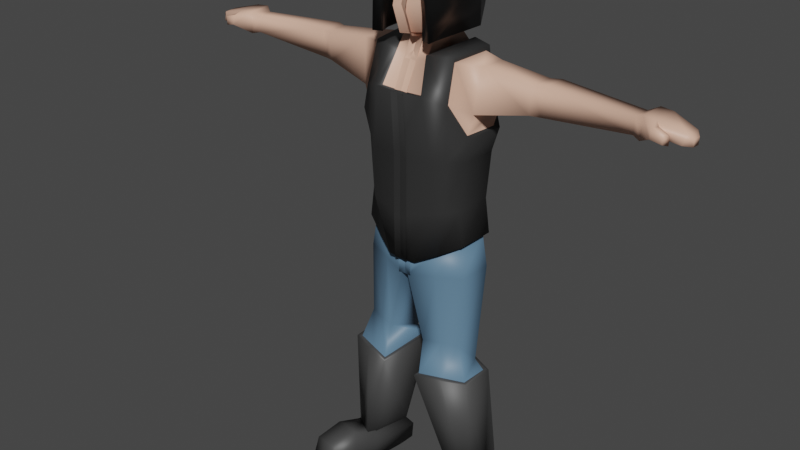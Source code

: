 # Source: LowPolyCharacterRig1-Henchman1.blend  (saved by Blender 2.80.75; exported with 4.5.12 LTS)
import bpy
from mathutils import Matrix  # noqa: F401  (used for matrix-valued properties, if any)

bpy.ops.wm.read_factory_settings(use_empty=True)
scene = bpy.context.scene
scene.name = 'Scene'

# ---- collections
col_collection = bpy.data.collections.new('Collection'); scene.collection.children.link(col_collection)

# ---- materials (node trees are filled in below, after node groups)
mat_hair = bpy.data.materials.new('Hair')
mat_hair.alpha_threshold = 0.0
mat_hair.use_transparent_shadow = False
mat_hair.diffuse_color = (0.003035, 0.003035, 0.003035, 1.0)
mat_hair.line_color = (0.0, 0.0, 0.0, 1.0)
mat_flesh = bpy.data.materials.new('Flesh')
mat_flesh.use_transparent_shadow = False
mat_flesh.diffuse_color = (0.7991, 0.4735, 0.3467, 1.0)
mat_torso = bpy.data.materials.new('Torso')
mat_torso.use_transparent_shadow = False
mat_torso.diffuse_color = (0.02721, 0.02721, 0.02721, 1.0)
mat_boots = bpy.data.materials.new('Boots')
mat_boots.use_transparent_shadow = False
mat_boots.diffuse_color = (0.05448, 0.05448, 0.05448, 1.0)
mat_jeans = bpy.data.materials.new('Jeans')
mat_jeans.use_transparent_shadow = False
mat_jeans.diffuse_color = (0.107, 0.2016, 0.305, 1.0)

# ---- material node trees
mat_hair.use_nodes = True; mat_hair.node_tree.nodes.clear()
_N = mat_hair.node_tree.nodes; _L = mat_hair.node_tree.links
n0 = _N.new('ShaderNodeOutputMaterial'); n0.name = 'Material Output'; n0.location = (300, 300)
n1 = _N.new('ShaderNodeBsdfPrincipled'); n1.name = 'Principled BSDF'; n1.location = (10, 300)
n1.distribution = 'GGX'
n1.subsurface_method = 'BURLEY'
n1.inputs[0].default_value = (0.003095, 0.003095, 0.003095, 1.0)
n1.inputs[2].default_value = 0.4
n1.inputs[3].default_value = 1.45
n1.inputs[27].default_value = (0.0, 0.0, 0.0, 1.0)
n1.inputs[28].default_value = 1.0
_L.new(n1.outputs[0], n0.inputs[0])
n0.is_active_output = True
mat_flesh.use_nodes = True; mat_flesh.node_tree.nodes.clear()
_N = mat_flesh.node_tree.nodes; _L = mat_flesh.node_tree.links
n0 = _N.new('ShaderNodeOutputMaterial'); n0.name = 'Material Output'; n0.location = (300, 300)
n1 = _N.new('ShaderNodeBsdfPrincipled'); n1.name = 'Principled BSDF'; n1.location = (10, 300)
n1.distribution = 'GGX'
n1.subsurface_method = 'BURLEY'
n1.inputs[0].default_value = (0.8, 0.4735, 0.3466, 1.0)
n1.inputs[3].default_value = 1.45
n1.inputs[27].default_value = (0.0, 0.0, 0.0, 1.0)
n1.inputs[28].default_value = 1.0
_L.new(n1.outputs[0], n0.inputs[0])
n0.is_active_output = True
mat_torso.use_nodes = True; mat_torso.node_tree.nodes.clear()
_N = mat_torso.node_tree.nodes; _L = mat_torso.node_tree.links
n0 = _N.new('ShaderNodeOutputMaterial'); n0.name = 'Material Output'; n0.location = (300, 300)
n1 = _N.new('ShaderNodeBsdfPrincipled'); n1.name = 'Principled BSDF'; n1.location = (10, 300)
n1.distribution = 'GGX'
n1.subsurface_method = 'BURLEY'
n1.inputs[0].default_value = (0.02732, 0.02732, 0.02732, 1.0)
n1.inputs[3].default_value = 1.45
n1.inputs[27].default_value = (0.0, 0.0, 0.0, 1.0)
n1.inputs[28].default_value = 1.0
_L.new(n1.outputs[0], n0.inputs[0])
n0.is_active_output = True
mat_boots.use_nodes = True; mat_boots.node_tree.nodes.clear()
_N = mat_boots.node_tree.nodes; _L = mat_boots.node_tree.links
n0 = _N.new('ShaderNodeOutputMaterial'); n0.name = 'Material Output'; n0.location = (300, 300)
n1 = _N.new('ShaderNodeBsdfPrincipled'); n1.name = 'Principled BSDF'; n1.location = (10, 300)
n1.distribution = 'GGX'
n1.subsurface_method = 'BURLEY'
n1.inputs[0].default_value = (0.05497, 0.05497, 0.05497, 1.0)
n1.inputs[3].default_value = 1.45
n1.inputs[27].default_value = (0.0, 0.0, 0.0, 1.0)
n1.inputs[28].default_value = 1.0
_L.new(n1.outputs[0], n0.inputs[0])
n0.is_active_output = True
mat_jeans.use_nodes = True; mat_jeans.node_tree.nodes.clear()
_N = mat_jeans.node_tree.nodes; _L = mat_jeans.node_tree.links
n0 = _N.new('ShaderNodeOutputMaterial'); n0.name = 'Material Output'; n0.location = (300, 300)
n1 = _N.new('ShaderNodeBsdfPrincipled'); n1.name = 'Principled BSDF'; n1.location = (10, 300)
n1.distribution = 'GGX'
n1.subsurface_method = 'BURLEY'
n1.inputs[0].default_value = (0.1061, 0.2013, 0.3032, 1.0)
n1.inputs[3].default_value = 1.45
n1.inputs[27].default_value = (0.0, 0.0, 0.0, 1.0)
n1.inputs[28].default_value = 1.0
_L.new(n1.outputs[0], n0.inputs[0])
n0.is_active_output = True

# ---- world
world_world = bpy.data.worlds.new('World'); scene.world = world_world
world_world.use_nodes = True; world_world.node_tree.nodes.clear()
_N = world_world.node_tree.nodes; _L = world_world.node_tree.links
n0 = _N.new('ShaderNodeOutputWorld'); n0.name = 'World Output'; n0.location = (300, 300)
n1 = _N.new('ShaderNodeBackground'); n1.name = 'Background'; n1.location = (10, 300)
n1.inputs[0].default_value = (0.05088, 0.05088, 0.05088, 1.0)
_L.new(n1.outputs[0], n0.inputs[0])
n0.is_active_output = True
world_world.color = (0.05088, 0.05088, 0.05088)
world_world.use_sun_shadow = False
world_world.sun_shadow_jitter_overblur = 0.0

# ---- meshes
me_cube = bpy.data.meshes.new('Cube')
me_cube.from_pydata([(0.03908, -0.05955, 1.754), (0.02976, -0.03689, 1.531), (0.03806, -0.2175, 1.765), (0.02874, -0.2027, 1.514), (0.06617, -0.2239, 1.608), (0.04796, -0.2212, 1.676), (0.06883, -0.02458, 1.612), (0.07572, -0.03457, 1.676), (-0.02057, -0.03535, 1.497), (-0.02057, -0.2383, 1.774), (-0.02057, -0.2353, 1.51), (-0.02057, -0.04335, 1.776), (-0.02057, -0.002595, 1.677), (-0.02057, 0.007398, 1.612), (-0.02057, -0.2437, 1.666), (-0.02057, -0.2637, 1.589), (0.06968, -0.0927, 1.775), (0.06968, -0.1554, 1.775), (0.04918, -0.1679, 1.514), (0.0532, -0.08098, 1.516), (-0.02057, -0.06157, 1.503), (-0.02057, -0.1887, 1.497), (-0.02057, -0.0943, 1.803), (-0.02057, -0.157, 1.803), (0.09943, -0.0927, 1.608), (0.09943, -0.1554, 1.608), (0.1063, -0.0927, 1.671), (0.1063, -0.1554, 1.671), (0.06758, -0.04091, 1.456), (-0.02057, -0.02101, 1.444), (-0.02057, -0.219, 1.435), (0.06924, -0.2487, 1.36), (0.06317, -0.009909, 1.339), (-0.02057, -0.00158, 1.341), (-0.02057, -0.2564, 1.36), (0.05234, -0.2117, 1.448), (0.1993, -0.1676, 1.447), (0.2102, -0.09644, 1.45), (0.1984, -0.07794, 1.317), (0.1875, -0.1853, 1.317), (0.6369, -0.1569, 1.42), (0.642, -0.1067, 1.421), (0.6402, -0.1063, 1.37), (0.6351, -0.1564, 1.37), (0.355, -0.08688, 1.43), (0.3413, -0.1579, 1.346), (0.3486, -0.08651, 1.346), (0.3477, -0.1583, 1.428), (0.3835, -0.07544, 1.431), (0.3697, -0.1489, 1.345), (0.376, -0.1493, 1.43), (0.3772, -0.07503, 1.345), (0.6604, -0.1642, 1.43), (0.6666, -0.09018, 1.432), (0.6648, -0.0938, 1.365), (0.6586, -0.1679, 1.365), (0.6987, -0.169, 1.429), (0.7049, -0.09489, 1.43), (0.7053, -0.1034, 1.393), (0.6991, -0.1775, 1.393), (0.7762, -0.1637, 1.41), (0.7806, -0.12, 1.411), (0.7743, -0.1318, 1.385), (0.7699, -0.1755, 1.385), (0.7017, -0.204, 1.392), (0.7015, -0.1995, 1.419), (0.7115, -0.1853, 1.391), (0.7113, -0.1807, 1.419), (0.7331, -0.2007, 1.385), (0.7337, -0.1999, 1.411), (0.7423, -0.1858, 1.38), (0.7429, -0.185, 1.406), (0.7903, -0.1553, 1.401), (0.7925, -0.134, 1.401), (0.7917, -0.1338, 1.38), (0.7895, -0.1551, 1.38), (0.151, -0.1822, 0.9166), (0.04061, -0.232, 0.8562), (0.02945, -0.008864, 0.8575), (0.1545, -0.07512, 0.9166), (-0.02057, -0.2396, 0.8562), (-0.02057, 0.02084, 0.8575), (0.1691, -0.1814, 0.814), (0.0112, -0.2384, 0.7991), (0.009358, 0.01595, 0.8004), (0.1725, -0.07445, 0.814), (-0.02057, -0.2396, 0.7991), (-0.02057, 0.02084, 0.8004), (0.2437, -0.1511, 0.1004), (0.1838, -0.1983, 0.1123), (0.2319, -0.09041, 0.09898), (0.1636, -0.1881, 0.5908), (0.1794, -0.1248, 0.5211), (0.06161, -0.2279, 0.5908), (0.07445, -0.08094, 0.5211), (0.1991, -0.2037, 0.4864), (0.06603, -0.2513, 0.4864), (0.2029, -0.1148, 0.4864), (0.06401, -0.05671, 0.4864), (0.04522, -0.2494, 0.8548), (0.1528, -0.03031, 0.02054), (0.1767, -0.1838, 0.02054), (0.1061, -0.2217, 0.8844), (0.2508, -0.1656, 0.1004), (0.1767, -0.1838, 0.1123), (0.1528, -0.06684, 0.1102), (0.1528, -0.06684, 0.02054), (0.1243, -0.03849, 1.176), (0.1321, -0.2233, 1.176), (0.1435, -0.05986, 1.468), (0.1374, -0.2325, 1.34), (0.05739, -0.2225, 1.462), (0.1697, -0.06562, 0.9183), (-0.02057, -0.2576, 0.8555), (0.08803, -0.01519, 1.025), (0.1198, -0.03871, 1.025), (0.126, -0.2232, 1.024), (0.08328, -0.01478, 1.176), (-0.02057, -0.2605, 0.9836), (-0.02057, -0.2605, 1.176), (0.192, -0.06694, 1.248), (-0.02057, -0.2743, 1.359), (0.07515, -0.2657, 1.362), (-0.02057, 0.01603, 1.34), (0.1258, -0.1896, 1.448), (0.1308, -0.04392, 1.328), (0.1284, -0.217, 1.339), (0.1389, -0.06867, 1.453), (0.09579, -0.2071, 0.8864), (0.09197, -0.04199, 0.8871), (0.09015, -0.2099, 0.8065), (0.09094, -0.02925, 0.8072), (0.2137, -0.1747, 0.1063), (0.1269, -0.1029, 0.5211), (0.1126, -0.208, 0.5908), (0.1334, -0.08574, 0.4864), (0.1326, -0.2275, 0.4864), (0.156, -0.06785, 1.025), (0.2137, -0.1747, 0.1063), (0.1694, -0.06773, 1.174), (0.1649, -0.1921, 1.174), (0.1525, -0.1921, 1.025), (0.06957, 0.006938, 1.339), (0.07329, -0.0295, 1.468), (-0.02057, 0.01588, 1.176), (-0.02057, 0.01544, 0.985), (0.099, -0.2515, 1.176), (0.09969, -0.2513, 1.024), (0.1778, -0.07729, 1.252), (0.1702, -0.1847, 1.254), (0.2212, -0.1884, 0.1103), (0.1788, -0.2132, 0.1089), (0.2568, -0.1561, 0.1082), (0.2449, -0.08172, 0.1028), (0.2124, -0.2127, 0.4867), (0.05744, -0.2642, 0.4822), (0.2158, -0.1054, 0.4881), (0.05347, -0.04509, 0.4829), (0.1391, -0.07075, 0.4875), (0.1396, -0.2419, 0.4859), (0.166, -0.186, 0.00878), (0.1451, -0.01982, 0.01111), (0.2615, -0.1633, 0.008729), (0.2413, -0.04463, 0.01134), (0.196, -0.03041, 0.01013), (0.2625, -0.1612, 0.1105), (0.2154, -0.1713, 0.122), (0.1626, -0.1848, 0.12), (0.1418, -0.05557, 0.1133), (0.269, -0.159, 0.05738), (0.2444, -0.05062, 0.05935), (0.1571, -0.1856, 0.06982), (0.1368, -0.024, 0.07258), (0.1924, -0.07863, 0.00447), (0.2319, -0.09041, 0.00447), (0.1528, -0.06684, 0.00447), (0.2536, -0.3296, 0.1174), (0.206, -0.339, 0.1222), (0.2037, -0.3531, 0.07045), (0.1857, -0.2587, 0.1459), (0.2794, -0.2357, 0.1323), (0.2982, -0.3163, 0.1089), (0.2969, -0.3153, 0.009902), (0.2793, -0.2357, 0.008762), (0.2341, -0.2469, 0.1425), (0.1766, -0.2652, 0.0813), (0.2316, -0.2474, 0.00447), (0.1839, -0.2592, 0.00883), (0.3051, -0.3281, 0.05662), (0.2052, -0.338, 0.01013), (0.2883, -0.2377, 0.06817), (0.2556, -0.3446, 0.06361), (0.1948, -0.03411, 0.06738), (0.1979, -0.0644, 0.1096), (0.2137, -0.1747, 0.00447), (0.2514, -0.3285, 0.007897), (0.1013, -0.02655, 0.887), (0.1662, -0.1917, 0.9175), (0.0367, 0.007609, 0.8584), (-0.02057, 0.03769, 0.859), (0.1299, -0.1983, 1.463), (0.1388, -0.0278, 1.328), (0.1846, -0.195, 1.251), (0.2029, -0.1148, 0.4864), (0.06401, -0.05671, 0.4864), (0.1991, -0.2037, 0.4864), (0.06603, -0.2513, 0.4864), (0.1326, -0.2275, 0.4864), (0.1334, -0.08574, 0.4864), (-0.02057, -0.2396, 0.8562), (0.151, -0.1822, 0.9166), (0.1545, -0.07512, 0.9166), (0.04061, -0.232, 0.8562), (0.02945, -0.008864, 0.8575), (-0.02057, 0.02084, 0.8575), (0.09197, -0.04199, 0.8871), (0.09579, -0.2071, 0.8864), (0.02977, -0.2417, 1.703), (0.02977, -0.245, 1.703), (0.03756, -0.2417, 1.703), (0.03756, -0.245, 1.703), (0.04506, -0.2417, 1.701), (0.04506, -0.245, 1.701), (0.05197, -0.2417, 1.699), (0.05197, -0.245, 1.699), (0.05803, -0.2417, 1.695), (0.05803, -0.245, 1.695), (0.063, -0.2417, 1.691), (0.063, -0.245, 1.691), (0.0667, -0.2417, 1.686), (0.0667, -0.245, 1.686), (0.06897, -0.2417, 1.68), (0.06897, -0.245, 1.68), (0.06969, -0.2417, 1.674), (0.06969, -0.245, 1.674), (0.06878, -0.2418, 1.668), (0.06878, -0.245, 1.668), (0.06625, -0.2418, 1.662), (0.06625, -0.2449, 1.662), (0.06223, -0.2418, 1.655), (0.06223, -0.2449, 1.655), (0.05691, -0.2418, 1.649), (0.05691, -0.2449, 1.649), (0.05062, -0.2418, 1.644), (0.05062, -0.2449, 1.644), (0.04374, -0.2419, 1.64), (0.04374, -0.2448, 1.64), (0.03667, -0.2419, 1.638), (0.03667, -0.2448, 1.638), (0.02977, -0.242, 1.637), (0.02977, -0.2447, 1.637), (0.02286, -0.2419, 1.638), (0.02286, -0.2448, 1.638), (0.01579, -0.2419, 1.64), (0.01579, -0.2448, 1.64), (0.008911, -0.2418, 1.644), (0.008911, -0.2449, 1.644), (0.002619, -0.2418, 1.649), (0.002619, -0.2449, 1.649), (-0.002697, -0.2418, 1.655), (-0.002697, -0.2449, 1.655), (-0.006721, -0.2418, 1.662), (-0.006721, -0.2449, 1.662), (-0.009243, -0.2418, 1.668), (-0.009243, -0.245, 1.668), (-0.01016, -0.2417, 1.674), (-0.01016, -0.245, 1.674), (-0.009438, -0.2417, 1.68), (-0.009438, -0.245, 1.68), (-0.007163, -0.2417, 1.686), (-0.007163, -0.245, 1.686), (-0.00347, -0.2417, 1.691), (-0.00347, -0.245, 1.691), (0.001502, -0.2417, 1.695), (0.001502, -0.245, 1.695), (0.007559, -0.2417, 1.699), (0.007559, -0.245, 1.699), (0.01447, -0.2417, 1.701), (0.01447, -0.245, 1.701), (0.02197, -0.2417, 1.703), (0.02197, -0.245, 1.703), (-0.02057, -0.245, 1.686), (-0.02057, -0.2417, 1.686), (-0.02057, -0.2417, 1.692), (-0.02057, -0.245, 1.692), (0.02977, -0.193, 1.703), (0.03756, -0.193, 1.703), (0.04506, -0.193, 1.701), (0.05197, -0.193, 1.698), (0.05803, -0.193, 1.695), (0.063, -0.193, 1.69), (0.0667, -0.193, 1.685), (0.06897, -0.193, 1.68), (0.06969, -0.193, 1.674), (0.06878, -0.193, 1.668), (0.06625, -0.193, 1.662), (0.06223, -0.193, 1.655), (0.05691, -0.193, 1.649), (0.05062, -0.1931, 1.644), (0.04374, -0.1931, 1.64), (0.03667, -0.1931, 1.638), (0.02977, -0.1932, 1.637), (0.02286, -0.1931, 1.638), (0.01579, -0.1931, 1.64), (0.008911, -0.1931, 1.644), (0.002619, -0.193, 1.649), (-0.002697, -0.193, 1.655), (-0.006721, -0.193, 1.662), (-0.009243, -0.193, 1.668), (-0.01016, -0.193, 1.674), (-0.009438, -0.193, 1.68), (-0.007163, -0.193, 1.685), (-0.00347, -0.193, 1.69), (0.001502, -0.193, 1.695), (0.007559, -0.193, 1.698), (0.01447, -0.193, 1.701), (0.02197, -0.193, 1.703)], [], [(8, 13, 6, 1), (3, 4, 15, 10), (13, 12, 7, 6), (21, 18, 3, 10), (27, 17, 2, 5), (12, 11, 0, 7), (18, 25, 4, 3), (4, 5, 14, 15), (5, 2, 9, 14), (17, 23, 9, 2), (25, 27, 5, 4), (6, 7, 26, 24), (24, 26, 27, 25), (0, 11, 22, 16), (16, 22, 23, 17), (1, 6, 24, 19), (19, 24, 25, 18), (7, 0, 16, 26), (26, 16, 17, 27), (8, 1, 19, 20), (19, 18, 35, 28), (35, 30, 34, 31), (18, 21, 30, 35), (20, 19, 28, 29), (29, 28, 32, 33), (37, 36, 47, 44), (127, 124, 36, 37), (124, 126, 39, 36), (125, 127, 37, 38), (80, 77, 99, 113), (76, 79, 112, 197), (129, 78, 198, 196), (79, 129, 196, 112), (38, 39, 149, 148), (125, 148, 120, 201), (43, 42, 54, 55), (50, 49, 43, 40), (51, 48, 41, 42), (49, 51, 42, 43), (48, 50, 40, 41), (44, 47, 50, 48), (36, 39, 45, 47), (38, 37, 44, 46), (55, 54, 58, 59), (47, 45, 49, 50), (46, 44, 48, 51), (45, 46, 51, 49), (39, 38, 46, 45), (41, 40, 52, 53), (40, 43, 55, 52), (42, 41, 53, 54), (56, 59, 63, 60), (53, 52, 56, 57), (55, 59, 66, 64), (54, 53, 57, 58), (62, 61, 73, 74), (58, 57, 61, 62), (59, 58, 62, 63), (57, 56, 60, 61), (64, 66, 70, 68), (59, 56, 67, 66), (52, 55, 64, 65), (56, 52, 65, 67), (69, 68, 70, 71), (65, 64, 68, 69), (67, 65, 69, 71), (66, 67, 71, 70), (73, 72, 75, 74), (63, 62, 74, 75), (61, 60, 72, 73), (60, 63, 75, 72), (216, 212, 83, 130), (211, 210, 82, 85), (128, 76, 197, 102), (77, 128, 102, 99), (124, 127, 109, 200), (120, 202, 140, 139), (87, 84, 83, 86), (212, 209, 86, 83), (215, 211, 85, 131), (214, 213, 84, 87), (117, 107, 115, 114), (140, 108, 116, 141), (114, 115, 196, 198), (143, 111, 200, 109), (83, 84, 94, 93), (131, 85, 92, 133), (130, 83, 93, 134), (85, 82, 91, 92), (206, 204, 98, 96), (208, 203, 97, 135), (207, 206, 96, 136), (203, 205, 95, 97), (89, 105, 104), (132, 89, 104, 138), (90, 88, 103), (111, 122, 110, 200), (142, 143, 109, 201), (142, 201, 107, 117), (141, 116, 102, 197), (101, 100, 106), (147, 118, 113, 99), (116, 147, 99, 102), (137, 141, 197, 112), (122, 121, 119, 146), (201, 120, 139, 107), (110, 122, 146, 108), (123, 142, 117, 144), (144, 117, 114, 145), (115, 137, 112, 196), (145, 114, 198, 199), (108, 146, 147, 116), (107, 139, 137, 115), (139, 140, 141, 137), (146, 119, 118, 147), (98, 135, 158, 157), (103, 88, 152, 165), (96, 98, 157, 155), (136, 96, 155, 159), (88, 90, 153, 152), (132, 138, 166, 150), (105, 89, 151, 168), (135, 97, 156, 158), (89, 132, 150, 151), (101, 106, 175, 160), (100, 101, 160, 161), (97, 95, 154, 156), (104, 105, 168, 167), (106, 100, 161, 175), (95, 136, 159, 154), (205, 207, 136, 95), (204, 208, 135, 98), (82, 130, 134, 91), (84, 131, 133, 94), (90, 103, 165, 153), (138, 104, 167, 166), (213, 215, 131, 84), (149, 126, 110, 202), (210, 216, 130, 82), (126, 124, 200, 110), (39, 126, 149), (148, 149, 202, 120), (35, 31, 122, 111), (127, 125, 201, 109), (31, 34, 121, 122), (33, 32, 142, 123), (78, 81, 199, 198), (28, 35, 111, 143), (32, 28, 143, 142), (148, 125, 38), (156, 154, 152, 153), (163, 162, 174), (159, 155, 151, 150), (158, 156, 153, 193), (155, 157, 168, 151), (170, 169, 162, 163), (192, 170, 163, 164), (171, 172, 161, 160), (194, 173, 174, 162), (164, 163, 174, 173), (191, 178, 189, 195), (186, 183, 182, 195), (185, 187, 189, 178), (190, 180, 181, 188), (184, 179, 177, 176), (166, 167, 179, 184), (169, 165, 180, 190), (171, 160, 187, 185), (194, 162, 183, 186), (167, 171, 185, 179), (162, 169, 190, 183), (183, 190, 188, 182), (179, 185, 178, 177), (176, 177, 178, 191), (167, 168, 172, 171), (193, 153, 170, 192), (153, 165, 169, 170), (168, 193, 192, 172), (181, 176, 191, 188), (160, 194, 186, 187), (165, 166, 184, 180), (180, 184, 176, 181), (187, 186, 195, 189), (188, 191, 195, 182), (161, 164, 173, 175), (160, 175, 173, 194), (172, 192, 164, 161), (152, 150, 166, 165), (157, 158, 193, 168), (154, 159, 150, 152), (202, 110, 108, 140), (94, 133, 208, 204), (91, 134, 207, 205), (92, 91, 205, 203), (134, 93, 206, 207), (133, 92, 203, 208), (93, 94, 204, 206), (76, 128, 216, 210), (78, 129, 215, 213), (81, 78, 213, 214), (129, 79, 211, 215), (77, 80, 209, 212), (79, 76, 210, 211), (128, 77, 212, 216), (217, 218, 220, 219), (219, 220, 222, 221), (221, 222, 224, 223), (223, 224, 226, 225), (225, 226, 228, 227), (227, 228, 230, 229), (229, 230, 232, 231), (231, 232, 234, 233), (233, 234, 236, 235), (235, 236, 238, 237), (237, 238, 240, 239), (239, 240, 242, 241), (241, 242, 244, 243), (243, 244, 246, 245), (245, 246, 248, 247), (247, 248, 250, 249), (249, 250, 252, 251), (251, 252, 254, 253), (253, 254, 256, 255), (255, 256, 258, 257), (257, 258, 260, 259), (259, 260, 262, 261), (261, 262, 264, 263), (263, 264, 266, 265), (265, 266, 268, 267), (268, 270, 284, 281), (269, 270, 272, 271), (271, 272, 274, 273), (273, 274, 276, 275), (275, 276, 278, 277), (220, 218, 280, 278, 276, 274, 272, 270, 268, 266, 264, 262, 260, 258, 256, 254, 252, 250, 248, 246, 244, 242, 240, 238, 236, 234, 232, 230, 228, 226, 224, 222), (277, 278, 280, 279), (279, 280, 218, 217), (273, 275, 314, 313), (282, 281, 284, 283), (267, 268, 281, 282), (270, 269, 283, 284), (269, 267, 282, 283), (285, 286, 287, 288, 289, 290, 291, 292, 293, 294, 295, 296, 297, 298, 299, 300, 301, 302, 303, 304, 305, 306, 307, 308, 309, 310, 311, 312, 313, 314, 315, 316), (229, 231, 292, 291), (247, 249, 301, 300), (265, 267, 310, 309), (221, 223, 288, 287), (239, 241, 297, 296), (257, 259, 306, 305), (275, 277, 315, 314), (231, 233, 293, 292), (249, 251, 302, 301), (267, 269, 311, 310), (223, 225, 289, 288), (241, 243, 298, 297), (259, 261, 307, 306), (277, 279, 316, 315), (233, 235, 294, 293), (251, 253, 303, 302), (269, 271, 312, 311), (225, 227, 290, 289), (243, 245, 299, 298), (217, 219, 286, 285), (261, 263, 308, 307), (279, 217, 285, 316), (235, 237, 295, 294), (253, 255, 304, 303), (271, 273, 313, 312), (227, 229, 291, 290), (245, 247, 300, 299), (263, 265, 309, 308), (219, 221, 287, 286), (237, 239, 296, 295), (255, 257, 305, 304)])
me_cube.polygons.foreach_set('use_smooth', [1, 1, 1, 1, 1, 1, 1, 1, 1, 1, 1, 1, 1, 1, 1, 1, 1, 1, 1, 1, 1, 1, 1, 1, 1, 1, 1, 1, 1, 1, 1, 1, 1, 1, 1, 1, 1, 1, 1, 1, 1, 1, 1, 1, 1, 1, 1, 1, 1, 1, 1, 1, 1, 1, 1, 1, 1, 1, 1, 1, 1, 1, 1, 1, 1, 1, 1, 1, 1, 1, 1, 1, 1, 1, 1, 1, 1, 1, 1, 1, 1, 1, 1, 1, 1, 1, 1, 1, 1, 1, 1, 1, 1, 1, 1, 1, 1, 1, 1, 1, 1, 1, 1, 1, 1, 1, 1, 1, 1, 1, 1, 1, 1, 1, 1, 1, 1, 1, 1, 1, 1, 1, 1, 1, 1, 1, 1, 1, 1, 1, 1, 1, 1, 1, 1, 1, 1, 1, 1, 1, 1, 1, 1, 1, 1, 1, 1, 1, 1, 1, 1, 1, 1, 1, 1, 1, 1, 1, 1, 1, 1, 1, 1, 1, 1, 1, 1, 1, 1, 1, 1, 1, 1, 1, 1, 1, 1, 1, 1, 1, 1, 1, 1, 1, 1, 1, 1, 1, 1, 1, 1, 1, 1, 1, 1, 1, 1, 1, 1, 1, 1, 1, 1, 1, 0, 0, 0, 0, 0, 0, 0, 0, 0, 0, 0, 0, 0, 0, 0, 0, 0, 0, 0, 0, 0, 0, 0, 0, 0, 0, 0, 0, 0, 0, 0, 0, 0, 0, 0, 0, 0, 0, 0, 0, 0, 0, 0, 0, 0, 0, 0, 0, 0, 0, 0, 0, 0, 0, 0, 0, 0, 0, 0, 0, 0, 0, 0, 0, 0, 0, 0, 0, 0, 0])
me_cube.polygons.foreach_set('material_index', [1, 1, 1, 1, 1, 1, 1, 1, 1, 1, 1, 1, 1, 1, 1, 1, 1, 1, 1, 1, 1, 1, 1, 1, 1, 1, 1, 1, 1, 2, 2, 2, 2, 1, 2, 1, 1, 1, 1, 1, 1, 1, 1, 1, 1, 1, 1, 1, 1, 1, 1, 1, 1, 1, 1, 1, 1, 1, 1, 1, 1, 1, 1, 1, 1, 1, 1, 1, 1, 1, 1, 4, 4, 2, 2, 2, 2, 4, 4, 4, 4, 2, 2, 2, 2, 4, 4, 4, 4, 4, 4, 4, 4, 1, 1, 1, 2, 2, 2, 2, 1, 2, 2, 2, 2, 2, 2, 2, 2, 2, 2, 2, 2, 2, 2, 3, 3, 3, 3, 3, 3, 3, 3, 3, 3, 3, 3, 3, 3, 3, 4, 4, 4, 4, 3, 3, 4, 2, 4, 2, 1, 2, 2, 2, 2, 2, 2, 2, 2, 1, 3, 3, 3, 3, 3, 3, 3, 3, 3, 3, 3, 3, 3, 3, 3, 3, 3, 3, 3, 3, 3, 3, 3, 3, 3, 3, 3, 3, 3, 3, 3, 3, 3, 3, 3, 3, 3, 3, 3, 3, 2, 4, 4, 4, 4, 4, 4, 4, 4, 4, 4, 4, 4, 4, 0, 0, 0, 0, 0, 0, 0, 0, 0, 0, 0, 0, 0, 0, 0, 0, 0, 0, 0, 0, 0, 0, 0, 0, 0, 0, 0, 0, 0, 0, 0, 0, 0, 0, 0, 0, 0, 0, 0, 0, 0, 0, 0, 0, 0, 0, 0, 0, 0, 0, 0, 0, 0, 0, 0, 0, 0, 0, 0, 0, 0, 0, 0, 0, 0, 0, 0, 0, 0, 0])
_uv = me_cube.uv_layers.new(name='UVMap')
_uv.uv.foreach_set('vector', [0.1397, 0.6704, 0.1569, 0.7518, 0.08907, 0.7592, 0.1074, 0.699, 0.9354, 0.9423, 0.9159, 0.8757, 0.9832, 0.8921, 0.9757, 0.9476, 0.1569, 0.7518, 0.1601, 0.7983, 0.08744, 0.8056, 0.08907, 0.7592, 0.4292, 0.7708, 0.4447, 0.7199, 0.4576, 0.7458, 0.4576, 0.7883, 0.8766, 0.8269, 0.9048, 0.7532, 0.9383, 0.7635, 0.9298, 0.8272, 0.1601, 0.7983, 0.1601, 0.8697, 0.1141, 0.8591, 0.08744, 0.8056, 0.5666, 0.807, 0.557, 0.741, 0.605, 0.7387, 0.5908, 0.8055, 0.9159, 0.8757, 0.9298, 0.8272, 0.9814, 0.8365, 0.9832, 0.8921, 0.9298, 0.8272, 0.9383, 0.7635, 0.9832, 0.7583, 0.9814, 0.8365, 0.3268, 0.7742, 0.2614, 0.7734, 0.2618, 0.7148, 0.3041, 0.7296, 0.557, 0.741, 0.5555, 0.6962, 0.6004, 0.6898, 0.605, 0.7387, 0.4617, 0.7416, 0.4673, 0.6955, 0.5105, 0.698, 0.5119, 0.7428, 0.5119, 0.7428, 0.5105, 0.698, 0.5555, 0.6962, 0.557, 0.741, 0.305, 0.8427, 0.2618, 0.8546, 0.2614, 0.8184, 0.3268, 0.8192, 0.3268, 0.8192, 0.2614, 0.8184, 0.2614, 0.7734, 0.3268, 0.7742, 0.4712, 0.7981, 0.4617, 0.7416, 0.5119, 0.7428, 0.5042, 0.8084, 0.5042, 0.8084, 0.5119, 0.7428, 0.557, 0.741, 0.5666, 0.807, 0.4673, 0.6955, 0.4817, 0.638, 0.5061, 0.6229, 0.5105, 0.698, 0.5105, 0.698, 0.5061, 0.6229, 0.5512, 0.6211, 0.5555, 0.6962, 0.4381, 0.9187, 0.4292, 0.8813, 0.4562, 0.8582, 0.4562, 0.9135, 0.5042, 0.8084, 0.5666, 0.807, 0.6, 0.8532, 0.4777, 0.8532, 0.1457, 0.9345, 0.09384, 0.9251, 0.08744, 0.8697, 0.1513, 0.87, 0.1513, 0.9836, 0.09903, 0.9704, 0.09384, 0.9251, 0.1457, 0.9345, 0.969, 0.4042, 0.9146, 0.4161, 0.9101, 0.373, 0.9746, 0.3612, 0.9746, 0.3612, 0.9101, 0.373, 0.9149, 0.2889, 0.9746, 0.2872, 0.06891, 0.857, 0.01738, 0.8633, 0.02701, 0.7569, 0.07858, 0.7532, 0.08744, 0.9088, 0.0, 0.9156, 0.01738, 0.8633, 0.06891, 0.857, 0.3233, 0.0001908, 0.403, 0.0, 0.4159, 0.04753, 0.3213, 0.05518, 0.6191, 0.0, 0.7094, 0.00667, 0.7097, 0.06132, 0.6135, 0.05352, 0.7543, 0.7217, 0.7105, 0.7272, 0.7072, 0.7147, 0.7543, 0.7089, 0.627, 0.7635, 0.6245, 0.8403, 0.6135, 0.8472, 0.616, 0.7567, 0.6715, 0.8638, 0.7185, 0.8873, 0.7132, 0.8991, 0.6648, 0.8749, 0.6245, 0.8403, 0.6715, 0.8638, 0.6648, 0.8749, 0.6135, 0.8472, 0.04655, 0.9171, 0.04655, 0.9935, 0.001403, 0.9922, 0.0, 0.9156, 0.9921, 0.4818, 0.9655, 0.5153, 0.9536, 0.511, 0.9833, 0.4723, 0.7617, 0.1118, 0.7255, 0.1094, 0.716, 0.09262, 0.7694, 0.09515, 0.3299, 0.1813, 0.3905, 0.1795, 0.3679, 0.3608, 0.3324, 0.3605, 0.639, 0.1757, 0.7011, 0.1776, 0.7012, 0.3625, 0.6646, 0.3627, 0.763, 0.3031, 0.7097, 0.2996, 0.7255, 0.1094, 0.7617, 0.1118, 0.08744, 0.733, 0.03407, 0.7368, 0.03398, 0.5495, 0.0702, 0.5469, 0.07858, 0.7532, 0.02701, 0.7569, 0.03407, 0.7368, 0.08744, 0.733, 0.3213, 0.05518, 0.4159, 0.04753, 0.3912, 0.1582, 0.332, 0.1601, 0.6135, 0.05352, 0.7097, 0.06132, 0.6992, 0.1601, 0.6385, 0.1581, 0.7694, 0.09515, 0.716, 0.09262, 0.7215, 0.06144, 0.775, 0.06396, 0.332, 0.1601, 0.3912, 0.1582, 0.3905, 0.1795, 0.3299, 0.1813, 0.6385, 0.1581, 0.6992, 0.1601, 0.7011, 0.1776, 0.639, 0.1757, 0.7702, 0.3231, 0.7186, 0.3197, 0.7097, 0.2996, 0.763, 0.3031, 0.794, 0.4342, 0.7165, 0.4291, 0.7186, 0.3197, 0.7702, 0.3231, 0.0702, 0.5469, 0.03398, 0.5495, 0.02928, 0.5326, 0.08276, 0.5297, 0.3324, 0.3605, 0.3679, 0.3608, 0.3718, 0.375, 0.3247, 0.375, 0.6646, 0.3627, 0.7012, 0.3625, 0.7096, 0.376, 0.6614, 0.3774, 0.4292, 0.7883, 0.4549, 0.7907, 0.4541, 0.8404, 0.4351, 0.8443, 0.08276, 0.5297, 0.02928, 0.5326, 0.02667, 0.505, 0.08015, 0.5021, 0.7694, 0.09515, 0.775, 0.06396, 0.7803, 0.05507, 0.794, 0.06151, 0.6614, 0.3774, 0.7096, 0.376, 0.7097, 0.4034, 0.6831, 0.4064, 0.6795, 0.4597, 0.6983, 0.4611, 0.6917, 0.4722, 0.6761, 0.4723, 0.6831, 0.4064, 0.7097, 0.4034, 0.6983, 0.4611, 0.6795, 0.4597, 0.775, 0.06396, 0.7215, 0.06144, 0.7404, 0.01204, 0.7719, 0.01409, 0.08015, 0.5021, 0.02667, 0.505, 0.03184, 0.4493, 0.0634, 0.4471, 0.794, 0.06151, 0.7803, 0.05507, 0.7801, 0.03387, 0.791, 0.0397, 0.9841, 0.4489, 0.9601, 0.4579, 0.964, 0.4453, 0.9827, 0.4388, 0.4587, 0.9187, 0.4587, 0.9647, 0.4292, 0.9517, 0.4314, 0.9322, 0.02667, 0.505, 0.02928, 0.5326, 0.004646, 0.5022, 0.01834, 0.4956, 0.3269, 0.7637, 0.3269, 0.7451, 0.3374, 0.7419, 0.3374, 0.7606, 0.7694, 0.4342, 0.789, 0.438, 0.789, 0.4609, 0.7706, 0.4572, 0.01834, 0.4956, 0.004646, 0.5022, 0.004928, 0.479, 0.01578, 0.4727, 0.9827, 0.4388, 0.964, 0.4453, 0.9661, 0.4211, 0.9841, 0.4161, 0.8042, 0.4609, 0.789, 0.4608, 0.789, 0.4457, 0.8042, 0.4455, 0.7719, 0.01409, 0.7404, 0.01204, 0.7415, 0.0, 0.7568, 0.001002, 0.0634, 0.4471, 0.03184, 0.4493, 0.03811, 0.4393, 0.0535, 0.4382, 0.4351, 0.8443, 0.4541, 0.8404, 0.4549, 0.8582, 0.4399, 0.8565, 0.5581, 0.6067, 0.5119, 0.5924, 0.4836, 0.5558, 0.544, 0.5511, 0.7998, 0.4723, 0.8766, 0.4764, 0.8726, 0.5502, 0.7959, 0.5461, 0.6687, 0.7454, 0.627, 0.7635, 0.616, 0.7567, 0.6615, 0.7348, 0.7105, 0.7272, 0.6687, 0.7454, 0.6615, 0.7348, 0.7072, 0.7147, 0.4814, 0.8793, 0.4727, 0.9651, 0.4617, 0.9705, 0.4709, 0.8723, 0.4292, 0.9559, 0.3374, 0.9587, 0.3398, 0.9043, 0.4291, 0.9032, 0.7771, 0.8957, 0.7556, 0.8922, 0.7543, 0.7098, 0.7771, 0.7089, 0.5119, 0.5924, 0.4686, 0.6001, 0.4617, 0.5598, 0.4836, 0.5558, 0.5609, 0.01265, 0.6135, 0.0, 0.6135, 0.07459, 0.5483, 0.06858, 0.4685, 0.0186, 0.5083, 0.0253, 0.4831, 0.06256, 0.4617, 0.05899, 0.08484, 0.2282, 0.05182, 0.2283, 0.05362, 0.1204, 0.08017, 0.1202, 0.1778, 0.2074, 0.2066, 0.2067, 0.2118, 0.3152, 0.1874, 0.314, 0.08017, 0.1202, 0.05362, 0.1204, 0.06761, 0.02117, 0.1187, 9.453e-05, 0.6134, 0.8532, 0.6134, 0.9921, 0.5628, 0.9706, 0.5612, 0.8708, 0.7959, 0.7002, 0.6135, 0.7089, 0.6757, 0.5008, 0.7831, 0.5473, 0.5483, 0.06858, 0.6135, 0.07459, 0.5928, 0.2843, 0.5527, 0.2776, 0.544, 0.5511, 0.4836, 0.5558, 0.4946, 0.4024, 0.5333, 0.3959, 0.7959, 0.5461, 0.8726, 0.5502, 0.8682, 0.7101, 0.8206, 0.7579, 0.0, 0.0, 0.0, 0.0, 0.0, 0.0, 0.0, 0.0, 0.0, 0.0, 0.0, 0.0, 0.0, 0.0, 0.0, 0.0, 0.0, 0.0, 0.0, 0.0, 0.0, 0.0, 0.0, 0.0, 0.0, 0.0, 0.0, 0.0, 0.0, 0.0, 0.0, 0.0, 0.3374, 0.495, 0.3374, 0.5919, 0.3348, 0.5063, 0.9569, 0.6191, 0.9812, 0.6073, 0.9838, 0.6186, 0.9569, 0.6191, 0.1524, 0.9252, 0.1513, 0.8809, 0.154, 0.8697, 0.2565, 0.0006464, 0.2531, 0.07394, 0.2037, 0.0893, 0.2015, 0.0, 0.09993, 0.3451, 0.09148, 0.4378, 0.0369, 0.4382, 0.04507, 0.3379, 0.09993, 0.3451, 0.04507, 0.3379, 0.05182, 0.2283, 0.08484, 0.2282, 0.1874, 0.314, 0.2118, 0.3152, 0.2262, 0.415, 0.1785, 0.3912, 0.3259, 0.375, 0.3259, 0.4864, 0.3219, 0.4605, 0.2355, 0.3157, 0.321, 0.3432, 0.3213, 0.4349, 0.274, 0.4361, 0.2118, 0.3152, 0.2355, 0.3157, 0.274, 0.4361, 0.2262, 0.415, 0.4287, 0.7971, 0.3395, 0.7977, 0.3386, 0.7203, 0.4292, 0.7199, 0.2531, 0.07394, 0.3213, 0.07488, 0.3198, 0.2054, 0.2351, 0.2069, 0.04507, 0.3379, 0.0, 0.2809, 0.01487, 0.2275, 0.05182, 0.2283, 0.2037, 0.0893, 0.2531, 0.07394, 0.2351, 0.2069, 0.2066, 0.2067, 0.1643, 0.3447, 0.09993, 0.3451, 0.08484, 0.2282, 0.1628, 0.2275, 0.1628, 0.2275, 0.08484, 0.2282, 0.08017, 0.1202, 0.1611, 0.09034, 0.05362, 0.1204, 0.02287, 0.1209, 0.01287, 0.04419, 0.06761, 0.02117, 0.1611, 0.09034, 0.08017, 0.1202, 0.1187, 9.453e-05, 0.1643, 0.0, 0.2066, 0.2067, 0.2351, 0.2069, 0.2355, 0.3157, 0.2118, 0.3152, 0.05182, 0.2283, 0.01487, 0.2275, 0.02287, 0.1209, 0.05362, 0.1204, 0.4291, 0.9032, 0.3398, 0.9043, 0.3395, 0.7977, 0.4287, 0.7971, 0.2351, 0.2069, 0.3198, 0.2054, 0.321, 0.3432, 0.2355, 0.3157, 0.9027, 0.2956, 0.8531, 0.3173, 0.8488, 0.3066, 0.9101, 0.2872, 0.6857, 0.9803, 0.6831, 0.969, 0.6921, 0.9746, 0.6954, 0.9792, 0.9038, 0.4352, 0.9027, 0.2956, 0.9101, 0.2872, 0.9101, 0.4444, 0.8556, 0.419, 0.9038, 0.4352, 0.9101, 0.4444, 0.8507, 0.4294, 0.6831, 0.969, 0.6846, 0.9247, 0.6954, 0.9207, 0.6921, 0.9746, 0.6043, 0.4393, 0.6043, 0.4393, 0.6123, 0.4311, 0.6123, 0.4462, 0.9817, 0.7042, 0.9812, 0.6073, 0.9874, 0.5978, 0.9874, 0.7139, 0.8531, 0.3173, 0.8035, 0.339, 0.794, 0.3325, 0.8488, 0.3066, 0.9812, 0.6073, 0.9569, 0.6191, 0.9536, 0.6083, 0.9874, 0.5978, 0.3345, 0.3758, 0.3374, 0.4609, 0.3259, 0.461, 0.3274, 0.375, 0.6058, 0.4234, 0.6043, 0.3125, 0.6125, 0.3112, 0.6125, 0.4311, 0.8035, 0.339, 0.8073, 0.4028, 0.7979, 0.4094, 0.794, 0.3325, 0.3348, 0.5063, 0.3374, 0.5919, 0.3315, 0.6016, 0.3247, 0.508, 0.3374, 0.4609, 0.3374, 0.487, 0.3316, 0.495, 0.3259, 0.461, 0.8073, 0.4028, 0.8556, 0.419, 0.8507, 0.4294, 0.7979, 0.4094, 0.0, 0.0, 0.0, 0.0, 0.0, 0.0, 0.0, 0.0, 0.0, 0.0, 0.0, 0.0, 0.0, 0.0, 0.0, 0.0, 0.6043, 0.5464, 0.544, 0.5511, 0.5333, 0.3959, 0.572, 0.3895, 0.4831, 0.06256, 0.5483, 0.06858, 0.5527, 0.2776, 0.5126, 0.2709, 0.1524, 0.9252, 0.154, 0.8697, 0.1628, 0.8711, 0.1628, 0.9294, 0.7705, 0.9545, 0.7736, 0.9305, 0.7787, 0.9207, 0.7817, 0.9545, 0.5083, 0.0253, 0.5609, 0.01265, 0.5483, 0.06858, 0.4831, 0.06256, 0.3272, 0.7353, 0.3283, 0.6705, 0.3374, 0.6729, 0.3374, 0.7419, 0.6043, 0.6211, 0.5581, 0.6067, 0.544, 0.5511, 0.6043, 0.5464, 0.5612, 0.8647, 0.4814, 0.8793, 0.4709, 0.8723, 0.561, 0.8532, 0.4159, 0.04753, 0.403, 0.0, 0.4617, 0.03759, 0.9655, 0.5153, 0.9921, 0.5878, 0.9842, 0.5978, 0.9536, 0.511, 0.9329, 0.1622, 0.9995, 0.1835, 1.0, 0.196, 0.9246, 0.1711, 0.4727, 0.9651, 0.5612, 0.9888, 0.5605, 1.0, 0.4617, 0.9705, 0.3248, 0.6674, 0.3245, 0.6028, 0.3374, 0.6016, 0.3374, 0.6705, 0.7771, 0.7726, 0.7772, 0.7122, 0.7897, 0.7089, 0.7897, 0.7739, 0.7185, 0.8873, 0.7543, 0.9086, 0.7542, 0.9207, 0.7132, 0.8991, 0.9197, 0.04186, 0.9329, 0.1622, 0.9246, 0.1711, 0.9107, 0.0349, 1.0, 0.01164, 0.9197, 0.04186, 0.9107, 0.0349, 0.9996, 0.0, 0.08559, 0.9156, 0.08559, 0.9826, 0.04655, 0.9454, 0.9536, 0.7496, 0.8766, 0.7532, 0.9, 0.479, 0.9536, 0.4723, 0.1609, 0.4694, 0.1577, 0.5557, 0.1472, 0.5002, 0.8551, 0.2805, 0.794, 0.2872, 0.8462, 0.009157, 0.8803, 0.005383, 0.4018, 0.3753, 0.4617, 0.3783, 0.4617, 0.655, 0.426, 0.6481, 0.3218, 0.7148, 0.1643, 0.7148, 0.1751, 0.4429, 0.2906, 0.4361, 0.8403, 0.9875, 0.8418, 0.9089, 0.8766, 0.9059, 0.8749, 0.9917, 0.4164, 0.6779, 0.4536, 0.6857, 0.4484, 0.7199, 0.4142, 0.7189, 0.2168, 0.8331, 0.2167, 0.7163, 0.2614, 0.7148, 0.2612, 0.8349, 0.1223, 0.5569, 0.1211, 0.4863, 0.1472, 0.5002, 0.1577, 0.5557, 0.131, 0.4529, 0.1609, 0.4694, 0.1472, 0.5002, 0.1211, 0.4863, 0.9487, 0.2367, 0.9107, 0.2381, 0.9188, 0.196, 0.9527, 0.1975, 0.1244, 0.6105, 0.1599, 0.6092, 0.1609, 0.6677, 0.1268, 0.6704, 0.2089, 0.8911, 0.2614, 0.8883, 0.2609, 0.946, 0.2175, 0.9558, 0.834, 0.8518, 0.7876, 0.8538, 0.8045, 0.7953, 0.8422, 0.7863, 0.2999, 0.9159, 0.264, 0.9164, 0.264, 0.8566, 0.299, 0.8546, 0.3007, 0.9714, 0.2614, 0.9714, 0.264, 0.9164, 0.2999, 0.9159, 0.8418, 0.9089, 0.8034, 0.9077, 0.7876, 0.8538, 0.834, 0.8518, 0.2168, 0.8331, 0.2612, 0.8349, 0.2614, 0.8883, 0.2089, 0.8911, 0.1223, 0.5569, 0.1577, 0.5557, 0.1599, 0.6092, 0.1244, 0.6105, 0.1818, 0.8322, 0.2168, 0.8331, 0.2089, 0.8911, 0.1643, 0.8861, 0.8766, 0.9059, 0.8418, 0.9089, 0.834, 0.8518, 0.8766, 0.8534, 0.8766, 0.8534, 0.834, 0.8518, 0.8422, 0.7863, 0.8758, 0.7957, 0.1643, 0.8861, 0.2089, 0.8911, 0.2175, 0.9558, 0.1813, 0.9451, 0.9464, 0.2757, 0.9114, 0.2759, 0.9107, 0.2381, 0.9487, 0.2367, 0.1818, 0.8322, 0.1875, 0.7386, 0.2167, 0.7163, 0.2168, 0.8331, 0.426, 0.6481, 0.4617, 0.655, 0.4536, 0.6857, 0.4164, 0.6779, 0.8089, 0.9653, 0.8034, 0.9077, 0.8418, 0.9089, 0.8403, 0.9875, 0.3856, 0.6433, 0.426, 0.6481, 0.4164, 0.6779, 0.3744, 0.6718, 0.9803, 0.2729, 0.9464, 0.2757, 0.9487, 0.2367, 0.9866, 0.2354, 0.08744, 0.558, 0.1223, 0.5569, 0.1244, 0.6105, 0.0895, 0.612, 0.3354, 0.9699, 0.3007, 0.9714, 0.2999, 0.9159, 0.3337, 0.9155, 0.3337, 0.9155, 0.2999, 0.9159, 0.299, 0.8546, 0.3325, 0.8558, 0.0895, 0.612, 0.1244, 0.6105, 0.1268, 0.6704, 0.09317, 0.6704, 0.9866, 0.2354, 0.9487, 0.2367, 0.9527, 0.1975, 0.9866, 0.2023, 0.09691, 0.4382, 0.131, 0.4529, 0.1211, 0.4863, 0.09505, 0.4723, 0.08744, 0.558, 0.09505, 0.4723, 0.1211, 0.4863, 0.1223, 0.5569, 0.3744, 0.6718, 0.4164, 0.6779, 0.4142, 0.7189, 0.377, 0.7161, 0.6921, 0.9746, 0.6621, 0.9915, 0.6617, 0.9787, 0.6954, 0.9792, 0.3374, 0.375, 0.4018, 0.3753, 0.426, 0.6481, 0.3856, 0.6433, 0.9107, 0.2728, 0.8551, 0.2805, 0.8803, 0.005383, 0.9107, 0.0, 0.1643, 0.153, 0.2037, 0.0893, 0.2066, 0.2067, 0.1778, 0.2074, 0.5126, 0.2709, 0.5527, 0.2776, 0.5498, 0.3023, 0.4968, 0.2934, 0.572, 0.3895, 0.5333, 0.3959, 0.5303, 0.3196, 0.5804, 0.3112, 0.8206, 0.7579, 0.8682, 0.7101, 0.8766, 0.7863, 0.8128, 0.7829, 0.5333, 0.3959, 0.4946, 0.4024, 0.4803, 0.328, 0.5303, 0.3196, 0.5527, 0.2776, 0.5928, 0.2843, 0.6028, 0.3112, 0.5498, 0.3023, 0.7831, 0.5473, 0.6757, 0.5008, 0.6563, 0.4782, 0.7959, 0.4723, 0.0, 0.0, 0.0, 0.0, 0.0, 0.0, 0.0, 0.0, 0.0, 0.0, 0.0, 0.0, 0.0, 0.0, 0.0, 0.0, 0.0, 0.0, 0.0, 0.0, 0.0, 0.0, 0.0, 0.0, 0.0, 0.0, 0.0, 0.0, 0.0, 0.0, 0.0, 0.0, 0.0, 0.0, 0.0, 0.0, 0.0, 0.0, 0.0, 0.0, 0.0, 0.0, 0.0, 0.0, 0.0, 0.0, 0.0, 0.0, 0.0, 0.0, 0.0, 0.0, 0.0, 0.0, 0.0, 0.0, 0.7305, 0.9444, 0.7328, 0.9444, 0.7328, 0.95, 0.7305, 0.95, 0.7305, 0.95, 0.7328, 0.95, 0.7328, 0.9554, 0.7305, 0.9554, 0.7305, 0.9554, 0.7328, 0.9554, 0.7329, 0.9604, 0.7306, 0.9604, 0.7306, 0.9604, 0.7329, 0.9604, 0.7329, 0.9648, 0.7306, 0.9648, 0.7306, 0.9648, 0.7329, 0.9648, 0.733, 0.9684, 0.7307, 0.9684, 0.7441, 0.4367, 0.7441, 0.4344, 0.7478, 0.4343, 0.7478, 0.4366, 0.7478, 0.4366, 0.7478, 0.4343, 0.7517, 0.4342, 0.7517, 0.4365, 0.7517, 0.4365, 0.7517, 0.4342, 0.7559, 0.4342, 0.7559, 0.4365, 0.7559, 0.4365, 0.7559, 0.4342, 0.7604, 0.4342, 0.7604, 0.4365, 0.7604, 0.4365, 0.7604, 0.4342, 0.7649, 0.4343, 0.7649, 0.4366, 0.7649, 0.4366, 0.7649, 0.4343, 0.7694, 0.4345, 0.7694, 0.4368, 0.7353, 0.9596, 0.7331, 0.9596, 0.733, 0.9553, 0.7352, 0.9553, 0.7352, 0.9553, 0.733, 0.9553, 0.733, 0.9505, 0.7352, 0.9505, 0.7352, 0.9505, 0.733, 0.9505, 0.733, 0.9453, 0.7351, 0.9453, 0.7351, 0.9453, 0.733, 0.9453, 0.733, 0.9401, 0.7351, 0.9401, 0.7351, 0.9401, 0.733, 0.9401, 0.733, 0.9351, 0.735, 0.9351, 0.735, 0.9351, 0.733, 0.9351, 0.733, 0.9302, 0.7351, 0.9302, 0.7351, 0.9302, 0.733, 0.9302, 0.733, 0.9253, 0.7351, 0.9253, 0.7351, 0.9253, 0.733, 0.9253, 0.733, 0.9207, 0.7352, 0.9207, 0.7097, 0.4363, 0.7097, 0.4342, 0.7141, 0.4345, 0.7141, 0.4367, 0.7141, 0.4367, 0.7141, 0.4345, 0.7189, 0.4347, 0.7189, 0.437, 0.7189, 0.437, 0.7189, 0.4347, 0.7239, 0.4349, 0.7239, 0.4371, 0.7239, 0.4371, 0.7239, 0.4349, 0.7288, 0.435, 0.7288, 0.4372, 0.7288, 0.4372, 0.7288, 0.435, 0.7333, 0.4349, 0.7333, 0.4372, 0.7333, 0.4372, 0.7333, 0.4349, 0.7373, 0.4348, 0.7373, 0.4371, 0.6516, 0.9728, 0.655, 0.9703, 0.6617, 0.978, 0.6579, 0.9791, 0.7409, 0.4369, 0.7409, 0.4346, 0.7441, 0.4343, 0.7441, 0.4366, 0.7307, 0.9207, 0.733, 0.9207, 0.7329, 0.9242, 0.7306, 0.9242, 0.7306, 0.9242, 0.7329, 0.9242, 0.7329, 0.9285, 0.7306, 0.9285, 0.7306, 0.9285, 0.7329, 0.9285, 0.7328, 0.9334, 0.7305, 0.9334, 0.6584, 0.9373, 0.6603, 0.9423, 0.6614, 0.9476, 0.6617, 0.9529, 0.6612, 0.958, 0.6598, 0.9627, 0.6577, 0.9669, 0.655, 0.9703, 0.6516, 0.9728, 0.6477, 0.9744, 0.6433, 0.9749, 0.6383, 0.9745, 0.6331, 0.973, 0.628, 0.9706, 0.6232, 0.9674, 0.6192, 0.9635, 0.6162, 0.9593, 0.6143, 0.9548, 0.6135, 0.9501, 0.6138, 0.9449, 0.6152, 0.9396, 0.6175, 0.9345, 0.6206, 0.9299, 0.6243, 0.926, 0.6283, 0.9231, 0.6324, 0.9213, 0.6366, 0.9207, 0.6408, 0.9212, 0.645, 0.9227, 0.649, 0.9252, 0.6526, 0.9285, 0.6558, 0.9326, 0.7305, 0.9334, 0.7328, 0.9334, 0.7328, 0.9388, 0.7305, 0.9388, 0.7305, 0.9388, 0.7328, 0.9388, 0.7328, 0.9444, 0.7305, 0.9444, 0.7306, 0.9242, 0.7306, 0.9285, 0.6954, 0.9285, 0.6955, 0.9242, 0.1609, 0.4554, 0.1632, 0.4555, 0.1632, 0.4593, 0.1609, 0.4593, 0.1609, 0.4479, 0.1632, 0.4479, 0.1632, 0.4554, 0.1609, 0.4554, 0.1632, 0.4479, 0.1609, 0.4479, 0.1609, 0.4382, 0.1632, 0.4382, 0.6086, 0.4564, 0.6043, 0.4566, 0.605, 0.4478, 0.6086, 0.4462, 0.9183, 0.4275, 0.9221, 0.4237, 0.9264, 0.4205, 0.931, 0.4182, 0.9357, 0.4167, 0.9404, 0.4161, 0.9448, 0.4165, 0.9488, 0.4179, 0.9523, 0.4202, 0.9552, 0.4236, 0.9576, 0.4279, 0.9592, 0.433, 0.9601, 0.4386, 0.96, 0.4443, 0.9591, 0.4497, 0.9572, 0.4545, 0.9545, 0.4585, 0.9509, 0.4618, 0.9464, 0.4644, 0.9412, 0.4662, 0.9355, 0.4671, 0.9298, 0.4671, 0.9245, 0.4662, 0.9199, 0.4645, 0.9161, 0.4621, 0.9133, 0.459, 0.9113, 0.4553, 0.9103, 0.451, 0.9101, 0.4463, 0.9109, 0.4414, 0.9125, 0.4366, 0.915, 0.4319, 0.7478, 0.4366, 0.7517, 0.4365, 0.7517, 0.4714, 0.7478, 0.4715, 0.7351, 0.9401, 0.735, 0.9351, 0.7702, 0.9351, 0.7702, 0.9401, 0.7333, 0.4372, 0.7373, 0.4371, 0.7373, 0.472, 0.7333, 0.4721, 0.7305, 0.9554, 0.7306, 0.9604, 0.6954, 0.9604, 0.6954, 0.9554, 0.7353, 0.9596, 0.7352, 0.9553, 0.7704, 0.9553, 0.7705, 0.9596, 0.7141, 0.4367, 0.7189, 0.437, 0.7189, 0.4718, 0.7141, 0.4715, 0.7306, 0.9285, 0.7305, 0.9334, 0.6954, 0.9334, 0.6954, 0.9285, 0.7517, 0.4365, 0.7559, 0.4365, 0.7559, 0.4714, 0.7517, 0.4714, 0.735, 0.9351, 0.7351, 0.9302, 0.7702, 0.9302, 0.7702, 0.9351, 0.7373, 0.4371, 0.7409, 0.4369, 0.7409, 0.4718, 0.7373, 0.472, 0.7306, 0.9604, 0.7306, 0.9648, 0.6955, 0.9648, 0.6954, 0.9604, 0.7352, 0.9553, 0.7352, 0.9505, 0.7703, 0.9505, 0.7704, 0.9553, 0.7189, 0.437, 0.7239, 0.4371, 0.7239, 0.472, 0.7189, 0.4718, 0.7305, 0.9334, 0.7305, 0.9388, 0.6954, 0.9388, 0.6954, 0.9334, 0.7559, 0.4365, 0.7604, 0.4365, 0.7604, 0.4715, 0.7559, 0.4714, 0.7351, 0.9302, 0.7351, 0.9253, 0.7703, 0.9253, 0.7702, 0.9302, 0.7409, 0.4369, 0.7441, 0.4366, 0.7441, 0.4715, 0.7409, 0.4718, 0.7306, 0.9648, 0.7307, 0.9684, 0.6955, 0.9684, 0.6955, 0.9648, 0.7352, 0.9505, 0.7351, 0.9453, 0.7702, 0.9453, 0.7703, 0.9505, 0.7305, 0.9444, 0.7305, 0.95, 0.6954, 0.95, 0.6954, 0.9444, 0.7239, 0.4371, 0.7288, 0.4372, 0.7288, 0.4721, 0.7239, 0.472, 0.7305, 0.9388, 0.7305, 0.9444, 0.6954, 0.9444, 0.6954, 0.9388, 0.7604, 0.4365, 0.7649, 0.4366, 0.7649, 0.4716, 0.7604, 0.4715, 0.7351, 0.9253, 0.7352, 0.9207, 0.7704, 0.9207, 0.7703, 0.9253, 0.7307, 0.9207, 0.7306, 0.9242, 0.6955, 0.9242, 0.6955, 0.9207, 0.7441, 0.4367, 0.7478, 0.4366, 0.7478, 0.4715, 0.7441, 0.4716, 0.7351, 0.9453, 0.7351, 0.9401, 0.7702, 0.9401, 0.7702, 0.9453, 0.7288, 0.4372, 0.7333, 0.4372, 0.7333, 0.4721, 0.7288, 0.4721, 0.7305, 0.95, 0.7305, 0.9554, 0.6954, 0.9554, 0.6954, 0.95, 0.7649, 0.4366, 0.7694, 0.4368, 0.7694, 0.4717, 0.7649, 0.4716, 0.7097, 0.4363, 0.7141, 0.4367, 0.7141, 0.4715, 0.7097, 0.4712])
me_cube.materials.append(mat_hair)
me_cube.materials.append(mat_flesh)
me_cube.materials.append(mat_torso)
me_cube.materials.append(mat_boots)
me_cube.materials.append(mat_jeans)
me_cube.use_remesh_preserve_volume = False
me_cube.use_remesh_preserve_attributes = False
me_cube.use_mirror_vertex_groups = False
me_cube.update()
me_cube_003 = bpy.data.meshes.new('Cube.003')
me_cube_003.from_pydata([(0.03908, -0.05955, 1.754), (0.03136, 0.02685, 1.531), (0.03531, -0.2262, 1.762), (0.06635, -0.25, 1.509), (0.06393, -0.2492, 1.592), (0.06251, -0.2613, 1.671), (0.06883, -0.02458, 1.612), (0.07572, -0.03457, 1.676), (-0.02057, 0.02984, 1.497), (-0.02057, -0.2383, 1.774), (-0.02057, -0.04335, 1.776), (-0.02057, -0.002595, 1.677), (-0.02057, 0.007398, 1.612), (0.06968, -0.0927, 1.775), (0.07696, -0.1544, 1.775), (0.06901, -0.2272, 1.514), (0.0768, -0.05864, 1.516), (-0.02057, -0.0943, 1.803), (-0.02057, -0.157, 1.803), (0.09943, -0.0927, 1.608), (0.09943, -0.1554, 1.608), (0.1063, -0.0927, 1.671), (0.1136, -0.1544, 1.671)], [], [(8, 12, 6, 1), (12, 11, 7, 6), (22, 14, 2, 5), (11, 10, 0, 7), (15, 20, 4, 3), (14, 18, 9, 2), (20, 22, 5, 4), (6, 7, 21, 19), (19, 21, 22, 20), (0, 10, 17, 13), (13, 17, 18, 14), (1, 6, 19, 16), (16, 19, 20, 15), (7, 0, 13, 21), (21, 13, 14, 22)])
me_cube_003.polygons.foreach_set('use_smooth', [True] * 15)
_uv = me_cube_003.uv_layers.new(name='UVMap')
_uv.uv.foreach_set('vector', [0.625, 0.625, 0.7083, 0.625, 0.7083, 0.75, 0.625, 0.75, 0.7083, 0.625, 0.7646, 0.625, 0.7646, 0.75, 0.7083, 0.75, 0.2646, 0.6667, 0.375, 0.6667, 0.375, 0.75, 0.2646, 0.75, 0.7646, 0.625, 0.875, 0.625, 0.875, 0.75, 0.7646, 0.75, 0.125, 0.6961, 0.2083, 0.6667, 0.2083, 0.75, 0.125, 0.75, 0.375, 0.1667, 0.5, 0.1667, 0.5, 0.25, 0.375, 0.25, 0.2083, 0.6667, 0.2646, 0.6667, 0.2646, 0.75, 0.2083, 0.75, 0.2083, 0.5, 0.2646, 0.5, 0.2646, 0.5833, 0.2083, 0.5833, 0.2083, 0.5833, 0.2646, 0.5833, 0.2646, 0.6667, 0.2083, 0.6667, 0.375, 0.0, 0.5, 0.0, 0.5, 0.08333, 0.375, 0.08333, 0.375, 0.08333, 0.5, 0.08333, 0.5, 0.1667, 0.375, 0.1667, 0.125, 0.5, 0.2083, 0.5, 0.2083, 0.5833, 0.125, 0.5833, 0.125, 0.5833, 0.2083, 0.5833, 0.2083, 0.6667, 0.125, 0.6961, 0.2646, 0.5, 0.375, 0.5, 0.375, 0.5833, 0.2646, 0.5833, 0.2646, 0.5833, 0.375, 0.5833, 0.375, 0.6667, 0.2646, 0.6667])
me_cube_003.materials.append(mat_hair)
me_cube_003.materials.append(mat_flesh)
me_cube_003.use_remesh_preserve_volume = False
me_cube_003.use_remesh_preserve_attributes = False
me_cube_003.use_mirror_vertex_groups = False
me_cube_003.update()
arm_armature = bpy.data.armatures.new('Armature')  # bones are not reproduced

# ---- objects
ob_body = bpy.data.objects.new('Body', me_cube)
ob_armature = bpy.data.objects.new('Armature', arm_armature)
ob_body_001 = bpy.data.objects.new('Body.001', me_cube_003)

# ---- transforms, parenting, visibility, modifiers, constraints
ob_body.parent = ob_armature
ob_body.location = (0.0, 0.0, 0.0)
ob_body.lock_rotations_4d = False
ob_body.empty_display_type = 'ARROWS'
ob_body.lineart.crease_threshold = 0.0
_vg = ob_body.vertex_groups.new(name='Torso')
for _i, _w in zip([21, 28, 29, 30, 31, 32, 33, 34, 35, 38, 39, 76, 77, 78, 79, 80, 81, 99, 102, 107, 108, 109, 110, 111, 112, 113, 114, 115, 116, 117, 118, 119, 120, 121, 122, 123, 124, 125, 126, 127, 128, 129, 137, 139, 140, 141, 142, 143, 144, 145, 146, 147, 148, 149, 196, 197, 198, 199, 200, 201, 202], [0.03237, 0.04037, 0.1123, 0.1104, 0.2137, 0.2507, 0.5017, 0.3486, 0.05536, 0.09742, 0.1358, 0.5418, 0.4444, 0.6313, 0.5808, 0.4839, 0.6115, 0.4339, 0.4722, 0.8279, 0.8063, 0.02351, 0.3094, 0.05579, 0.5832, 0.4823, 0.8999, 0.8751, 0.8206, 0.8518, 0.7764, 0.8292, 0.5542, 0.3692, 0.2259, 0.5603, 0.07254, 0.2079, 0.3001, 0.03004, 0.4689, 0.6456, 0.846, 0.8018, 0.7918, 0.8185, 0.2596, 0.03241, 0.8878, 0.9034, 0.8175, 0.8237, 0.4917, 0.5085, 0.6608, 0.5477, 0.6463, 0.6071, 0.0658, 0.2516, 0.5728]): _vg.add([_i], _w, 'REPLACE')
_vg = ob_body.vertex_groups.new(name='Shoulder.L')
for _i, _w in zip([1, 3, 8, 10, 15, 18, 19, 20, 21, 28, 29, 30, 31, 32, 33, 34, 35, 36, 37, 38, 39, 107, 108, 109, 110, 111, 117, 119, 120, 121, 122, 123, 124, 125, 126, 127, 139, 140, 142, 143, 144, 146, 148, 149, 200, 201, 202], [0.04472, 0.07399, 0.0453, 0.06595, 0.007878, 0.1252, 0.1112, 0.06806, 0.1202, 0.5798, 0.1905, 0.2652, 0.5266, 0.5465, 0.2622, 0.3196, 0.5667, 0.0743, 0.05313, 0.06946, 0.06527, 0.06378, 0.05331, 0.4498, 0.305, 0.5891, 0.07405, 0.06754, 0.1172, 0.3301, 0.5239, 0.2518, 0.4693, 0.3821, 0.2602, 0.4158, 0.04299, 0.04632, 0.5438, 0.5999, 0.05667, 0.0655, 0.1154, 0.091, 0.4946, 0.3887, 0.09179]): _vg.add([_i], _w, 'REPLACE')
_vg = ob_body.vertex_groups.new(name='UpperArm.L')
for _i, _w in zip([28, 29, 30, 31, 32, 33, 34, 35, 36, 37, 38, 39, 44, 45, 46, 47, 48, 49, 50, 51, 107, 108, 109, 110, 111, 117, 119, 120, 121, 122, 123, 124, 125, 126, 127, 139, 140, 141, 142, 143, 146, 148, 149, 200, 201, 202], [0.09806, 0.01595, 0.04152, 0.119, 0.09239, 0.0467, 0.07392, 0.08205, 0.8831, 0.9173, 0.8123, 0.7812, 0.8499, 0.9422, 0.8511, 0.8216, 0.1286, 0.8062, 0.1826, 0.2168, 0.0787, 0.09617, 0.417, 0.3181, 0.1125, 0.04087, 0.01856, 0.2983, 0.07974, 0.1348, 0.04676, 0.3652, 0.366, 0.3832, 0.4768, 0.1188, 0.1175, 0.004076, 0.1098, 0.1355, 0.06806, 0.3641, 0.37, 0.3185, 0.3083, 0.3017]): _vg.add([_i], _w, 'REPLACE')
_vg = ob_body.vertex_groups.new(name='LowerArm.L')
for _i, _w in zip([40, 41, 42, 43, 44, 45, 46, 47, 48, 49, 50, 51, 52, 53, 54, 55, 56, 57, 58, 59, 63, 64, 65, 66, 67, 68, 69, 70, 71], [0.9544, 0.9651, 0.9771, 0.972, 0.1479, 0.03966, 0.1413, 0.1721, 0.8705, 0.1911, 0.8159, 0.7818, 0.3237, 0.3214, 0.8069, 0.8429, 0.1472, 0.07084, 0.112, 0.4477, 0.02215, 0.3958, 0.3227, 0.3853, 0.2952, 0.3704, 0.3445, 0.3655, 0.3511]): _vg.add([_i], _w, 'REPLACE')
_vg = ob_body.vertex_groups.new(name='Hand.L')
for _i, _w in zip([40, 41, 52, 53, 54, 55, 56, 57, 58, 59, 60, 61, 62, 63, 64, 65, 66, 67, 68, 69, 70, 71, 72, 73, 74, 75], [0.03773, 0.01849, 0.6757, 0.6784, 0.1922, 0.1546, 0.8526, 0.9291, 0.8879, 0.5517, 0.9907, 0.9944, 0.9946, 0.9639, 0.6035, 0.6767, 0.6141, 0.7044, 0.629, 0.655, 0.634, 0.6484, 0.9949, 0.9969, 0.9975, 0.9893]): _vg.add([_i], _w, 'REPLACE')
_vg = ob_body.vertex_groups.new(name='Neck')
for _i, _w in zip([1, 3, 4, 5, 6, 8, 10, 12, 13, 14, 15, 18, 19, 20, 21, 24, 25, 27, 28, 29, 30, 31, 32, 33, 34, 35, 109, 110, 111, 121, 122, 123, 124, 126, 127, 142, 143, 200, 201, 217, 218, 219, 220, 221, 222, 223, 224, 225, 226, 227, 228, 229, 230, 231, 232, 233, 234, 235, 236, 237, 238, 239, 240, 241, 242, 243, 244, 245, 246, 247, 248, 249, 250, 251, 252, 253, 254, 255, 256, 257, 258, 259, 260, 261, 262, 263, 264, 265, 266, 267, 268, 269, 270, 271, 272, 273, 274, 275, 276, 277, 278, 279, 280, 281, 282, 283, 284, 285, 286, 287, 288, 289, 290, 291, 292, 293, 294, 295, 296, 297, 298, 299, 300, 301, 302, 303, 304, 305, 306, 307, 308, 309, 310, 311, 312, 313, 314, 315, 316], [0.167, 0.2362, 0.0718, 0.00146, 0.01714, 0.3383, 0.1633, 0.01768, 0.0746, 0.01591, 0.07902, 0.4815, 0.1421, 0.5621, 0.2297, 0.04039, 0.07648, 0.003154, 0.1094, 0.5418, 0.3487, 0.07992, 0.06822, 0.1439, 0.1505, 0.1718, 0.0275, 0.01958, 0.141, 0.1268, 0.06461, 0.1043, 0.05003, 0.007406, 0.004837, 0.05256, 0.08716, 0.0666, 0.002516, 0.2664, 0.266, 0.2655, 0.2652, 0.2645, 0.2643, 0.2635, 0.2634, 0.2624, 0.2625, 0.2615, 0.2617, 0.2607, 0.2609, 0.2601, 0.2603, 0.2595, 0.2598, 0.2591, 0.2594, 0.2588, 0.2592, 0.2586, 0.259, 0.2586, 0.259, 0.2588, 0.2592, 0.2592, 0.2594, 0.2596, 0.2598, 0.2601, 0.2603, 0.2608, 0.2609, 0.2615, 0.2616, 0.2624, 0.2625, 0.2633, 0.2634, 0.2643, 0.2642, 0.2651, 0.2651, 0.2659, 0.2658, 0.2665, 0.2664, 0.267, 0.2669, 0.2674, 0.2672, 0.2677, 0.2674, 0.2678, 0.2674, 0.2678, 0.2673, 0.2675, 0.2671, 0.2671, 0.2666, 0.2677, 0.2677, 0.268, 0.2679, 0.2765, 0.2728, 0.2686, 0.265, 0.2607, 0.2572, 0.2542, 0.252, 0.2505, 0.2496, 0.249, 0.2491, 0.2494, 0.2503, 0.2514, 0.2529, 0.2543, 0.256, 0.2579, 0.2601, 0.2624, 0.2648, 0.2672, 0.2696, 0.2712, 0.273, 0.2747, 0.2768, 0.2784, 0.2792, 0.2797, 0.2793]): _vg.add([_i], _w, 'REPLACE')
_vg = ob_body.vertex_groups.new(name='Head')
for _i, _w in zip([0, 1, 2, 3, 4, 5, 6, 7, 8, 9, 10, 11, 12, 13, 14, 15, 16, 17, 18, 19, 20, 21, 22, 23, 24, 25, 26, 27, 28, 29, 30, 31, 32, 33, 34, 35, 109, 111, 121, 122, 123, 124, 127, 142, 143, 200, 217, 218, 219, 220, 221, 222, 223, 224, 225, 226, 227, 228, 229, 230, 231, 232, 233, 234, 235, 236, 237, 238, 239, 240, 241, 242, 243, 244, 245, 246, 247, 248, 249, 250, 251, 252, 253, 254, 255, 256, 257, 258, 259, 260, 261, 262, 263, 264, 265, 266, 267, 268, 269, 270, 271, 272, 273, 274, 275, 276, 277, 278, 279, 280, 281, 282, 283, 284, 285, 286, 287, 288, 289, 290, 291, 292, 293, 294, 295, 296, 297, 298, 299, 300, 301, 302, 303, 304, 305, 306, 307, 308, 309, 310, 311, 312, 313, 314, 315, 316], [0.9914, 0.7693, 0.987, 0.6643, 0.8987, 0.963, 0.9445, 0.9739, 0.5916, 0.9869, 0.7417, 0.992, 0.9561, 0.9053, 0.951, 0.8804, 0.9928, 0.9916, 0.3613, 0.7171, 0.335, 0.5878, 0.9977, 0.9967, 0.9248, 0.8927, 0.969, 0.9617, 0.1665, 0.1215, 0.2271, 0.05468, 0.02765, 0.03187, 0.09893, 0.1221, 0.05454, 0.09932, 0.08365, 0.03827, 0.01358, 0.02657, 0.02268, 0.01061, 0.1349, 0.0504, 0.7336, 0.734, 0.7345, 0.7348, 0.7355, 0.7357, 0.7365, 0.7366, 0.7376, 0.7375, 0.7385, 0.7384, 0.7393, 0.7391, 0.7399, 0.7397, 0.7405, 0.7402, 0.7409, 0.7406, 0.7412, 0.7408, 0.7414, 0.741, 0.7414, 0.741, 0.7412, 0.7409, 0.7409, 0.7406, 0.7404, 0.7402, 0.7399, 0.7397, 0.7393, 0.7391, 0.7385, 0.7384, 0.7376, 0.7375, 0.7367, 0.7367, 0.7357, 0.7358, 0.7349, 0.7349, 0.7341, 0.7342, 0.7335, 0.7336, 0.733, 0.7331, 0.7326, 0.7328, 0.7324, 0.7326, 0.7322, 0.7326, 0.7322, 0.7327, 0.7325, 0.7329, 0.7329, 0.7334, 0.7324, 0.7323, 0.732, 0.7321, 0.7235, 0.7272, 0.7314, 0.735, 0.7393, 0.7428, 0.7458, 0.748, 0.7495, 0.7504, 0.751, 0.7509, 0.7506, 0.7497, 0.7486, 0.7472, 0.7457, 0.744, 0.7421, 0.7399, 0.7376, 0.7352, 0.7328, 0.7304, 0.7288, 0.727, 0.7253, 0.7232, 0.7217, 0.7208, 0.7203, 0.7207]): _vg.add([_i], _w, 'REPLACE')
_vg = ob_body.vertex_groups.new(name='Shoulder.R')
_vg = ob_body.vertex_groups.new(name='UpperArm.R')
_vg = ob_body.vertex_groups.new(name='LowerArm.R')
_vg = ob_body.vertex_groups.new(name='Hand.R')
_vg = ob_body.vertex_groups.new(name='Hip.L')
for _i, _w in zip([78, 81, 82, 83, 84, 85, 86, 87, 93, 129, 130, 131, 196, 198, 199, 209, 210, 211, 212, 213, 214, 215, 216], [0.08443, 0.04341, 0.1114, 0.6248, 0.66, 0.07926, 0.5843, 0.6155, 0.05114, 0.01996, 0.2057, 0.1342, 0.01908, 0.06503, 0.03635, 0.5397, 0.5737, 0.6354, 0.5979, 0.6708, 0.5604, 0.7241, 0.501]): _vg.add([_i], _w, 'REPLACE')
_vg = ob_body.vertex_groups.new(name='UpperLeg.L')
for _i, _w in zip([82, 83, 84, 85, 86, 87, 91, 92, 93, 94, 95, 96, 98, 130, 131, 133, 134, 136, 154, 155, 157, 159, 203, 204, 205, 206, 207, 208, 209, 210, 211, 212, 213, 214, 215, 216], [0.8824, 0.308, 0.2755, 0.9176, 0.2878, 0.2572, 0.9628, 0.9407, 0.8976, 0.9047, 0.05974, 0.3659, 0.0574, 0.7758, 0.8563, 0.9626, 0.9388, 0.2026, 0.05351, 0.3881, 0.04473, 0.2027, 0.6155, 0.7384, 0.3224, 0.5679, 0.2779, 0.6182, 0.2809, 0.4202, 0.3616, 0.3492, 0.2854, 0.2356, 0.2702, 0.483]): _vg.add([_i], _w, 'REPLACE')
_vg = ob_body.vertex_groups.new(name='LowerLeg.L')
for _i, _w in zip([88, 89, 90, 91, 92, 93, 94, 95, 96, 97, 98, 100, 101, 103, 104, 105, 106, 132, 133, 134, 135, 136, 138, 150, 151, 152, 153, 154, 155, 156, 157, 158, 159, 160, 161, 162, 163, 164, 165, 166, 167, 168, 169, 170, 171, 172, 173, 174, 175, 179, 180, 184, 185, 192, 193, 194, 203, 204, 205, 206, 207, 208], [0.479, 0.5451, 0.6684, 0.01118, 0.05972, 0.04275, 0.07114, 0.9232, 0.6201, 0.9764, 0.9332, 0.4811, 0.08975, 0.3849, 0.5247, 0.834, 0.4033, 0.6083, 0.02757, 0.03624, 0.9826, 0.7699, 0.4288, 0.6846, 0.5978, 0.5579, 0.9113, 0.9295, 0.5982, 0.9792, 0.943, 0.9833, 0.7681, 0.08022, 0.4981, 0.07253, 0.5164, 0.5072, 0.2798, 0.3276, 0.4323, 0.8739, 0.08257, 0.558, 0.1234, 0.516, 0.4484, 0.4175, 0.432, 0.06207, 0.04609, 0.05075, 0.001947, 0.5779, 0.9521, 0.06289, 0.3845, 0.2459, 0.6761, 0.4183, 0.7175, 0.3803]): _vg.add([_i], _w, 'REPLACE')
_vg = ob_body.vertex_groups.new(name='Foot.L')
for _i, _w in zip([88, 89, 90, 100, 101, 103, 104, 105, 106, 132, 136, 138, 150, 151, 152, 153, 159, 160, 161, 162, 163, 164, 165, 166, 167, 168, 169, 170, 171, 172, 173, 174, 175, 176, 177, 178, 179, 180, 181, 182, 183, 184, 185, 186, 187, 188, 189, 190, 191, 192, 193, 194, 195], [0.5189, 0.439, 0.3312, 0.5143, 0.9097, 0.6128, 0.4626, 0.1623, 0.5934, 0.3839, 0.005096, 0.5624, 0.3079, 0.3808, 0.4386, 0.08844, 0.00832, 0.9191, 0.4985, 0.9274, 0.4834, 0.492, 0.7184, 0.6674, 0.5583, 0.1234, 0.9172, 0.4419, 0.8744, 0.4825, 0.551, 0.5823, 0.5657, 0.9928, 0.9872, 0.9969, 0.9367, 0.9515, 0.9929, 0.9963, 0.987, 0.9485, 0.9735, 0.9888, 0.9835, 0.9969, 0.996, 0.9872, 0.9981, 0.4217, 0.04514, 0.9369, 0.9973]): _vg.add([_i], _w, 'REPLACE')
_vg = ob_body.vertex_groups.new(name='Hip.R')
for _i, _w in zip([76, 77, 78, 79, 80, 81, 83, 84, 86, 87, 99, 102, 108, 112, 113, 114, 115, 116, 118, 119, 128, 129, 137, 140, 141, 145, 146, 147, 196, 197, 198, 199, 209, 212, 213, 214], [0.4269, 0.5356, 0.2677, 0.3816, 0.4964, 0.3276, 0.06147, 0.06008, 0.1226, 0.1233, 0.5461, 0.5031, 0.01031, 0.3797, 0.4978, 0.06458, 0.085, 0.1335, 0.1908, 0.02238, 0.5066, 0.2978, 0.1084, 0.01222, 0.1336, 0.06946, 0.01025, 0.1303, 0.2825, 0.4207, 0.2717, 0.3357, 0.175, 0.04806, 0.03409, 0.201]): _vg.add([_i], _w, 'REPLACE')
_vg = ob_body.vertex_groups.new(name='UpperLeg.R')
_vg = ob_body.vertex_groups.new(name='LowerLeg.R')
_vg = ob_body.vertex_groups.new(name='Foot.R')
_m = ob_body.modifiers.new('Mirror', 'MIRROR')
_m.use_clip = True
_m = ob_body.modifiers.new('Armature', 'ARMATURE')
_m.object = ob_armature
ob_armature.location = (0.0, 0.0, 0.0)
ob_armature.show_in_front = True
ob_armature.lineart.crease_threshold = 0.0
ob_body_001.parent = ob_armature
ob_body_001.location = (0.0, 0.0, 0.0)
ob_body_001.lock_rotations_4d = False
ob_body_001.empty_display_type = 'ARROWS'
ob_body_001.lineart.crease_threshold = 0.0
_vg = ob_body_001.vertex_groups.new(name='Torso')
_vg = ob_body_001.vertex_groups.new(name='Shoulder.L')
_vg = ob_body_001.vertex_groups.new(name='UpperArm.L')
_vg = ob_body_001.vertex_groups.new(name='LowerArm.L')
_vg = ob_body_001.vertex_groups.new(name='Hand.L')
_vg = ob_body_001.vertex_groups.new(name='Neck')
for _i, _w in zip([1, 3, 4, 5, 6, 7, 8, 11, 12, 15, 16, 19, 20, 22], [0.2854, 0.3794, 0.1235, 0.05662, 0.0797, 0.01068, 0.329, 0.04338, 0.09974, 0.3788, 0.1136, 0.02574, 0.06349, 0.00544]): _vg.add([_i], _w, 'REPLACE')
_vg = ob_body_001.vertex_groups.new(name='Head')
for _i, _w in zip([0, 1, 2, 3, 4, 5, 6, 7, 8, 9, 10, 11, 12, 13, 14, 15, 16, 17, 18, 19, 20, 21, 22], [0.9909, 0.7146, 0.9824, 0.6206, 0.8765, 0.9434, 0.9203, 0.9697, 0.671, 0.987, 0.9915, 0.9533, 0.9003, 0.9934, 0.9914, 0.6212, 0.8864, 0.9976, 0.9967, 0.9621, 0.9365, 0.9784, 0.9723]): _vg.add([_i], _w, 'REPLACE')
_vg = ob_body_001.vertex_groups.new(name='Shoulder.R')
_vg = ob_body_001.vertex_groups.new(name='UpperArm.R')
_vg = ob_body_001.vertex_groups.new(name='LowerArm.R')
_vg = ob_body_001.vertex_groups.new(name='Hand.R')
_vg = ob_body_001.vertex_groups.new(name='Hip.L')
_vg = ob_body_001.vertex_groups.new(name='UpperLeg.L')
_vg = ob_body_001.vertex_groups.new(name='LowerLeg.L')
_vg = ob_body_001.vertex_groups.new(name='Foot.L')
_vg = ob_body_001.vertex_groups.new(name='Hip.R')
_vg = ob_body_001.vertex_groups.new(name='UpperLeg.R')
_vg = ob_body_001.vertex_groups.new(name='LowerLeg.R')
_vg = ob_body_001.vertex_groups.new(name='Foot.R')
_m = ob_body_001.modifiers.new('Mirror', 'MIRROR')
_m.use_clip = True
_m = ob_body_001.modifiers.new('Armature', 'ARMATURE')
_m.object = ob_armature
_m = ob_body_001.modifiers.new('Solidify', 'SOLIDIFY')
_m.thickness = -0.03
_m.nonmanifold_thickness_mode = 'FIXED'
_m.nonmanifold_merge_threshold = 0.0003

# ---- collection membership
col_collection.objects.link(ob_body)
col_collection.objects.link(ob_armature)
col_collection.objects.link(ob_body_001)

# ---- scene / render settings (as saved in the file)
scene.frame_start = 1; scene.frame_end = 30; scene.frame_set(28)
scene.render.engine = 'BLENDER_EEVEE_NEXT'
scene.render.film_transparent = True
scene.cycles.use_denoising = False
scene.cycles.samples = 128
scene.cycles.sampling_pattern = 'TABULATED_SOBOL'
scene.cycles.use_adaptive_sampling = False
scene.cycles.use_light_tree = False
scene.view_settings.view_transform = 'Filmic'
bpy.context.view_layer.update()

# ---- added for rendering (the .blend has no active camera and no usable light): camera, sun
cam_auto = bpy.data.cameras.new('AutoCamera')
cam_auto.lens = 50.0
cam_auto.sensor_width = 36.0
cam_auto.clip_end = 1000.0
ob_auto_camera = bpy.data.objects.new('AutoCamera', cam_auto)
scene.collection.objects.link(ob_auto_camera)
ob_auto_camera.location = (1.77711, -2.39169, 2.38421)
ob_auto_camera.rotation_euler = (1.09748, -7.21219e-08, 0.694738)
scene.camera = ob_auto_camera
light_auto_sun = bpy.data.lights.new('AutoSun', 'SUN')
light_auto_sun.energy = 3.0
light_auto_sun.angle = 0.0523599
ob_auto_sun = bpy.data.objects.new('AutoSun', light_auto_sun)
scene.collection.objects.link(ob_auto_sun)
ob_auto_sun.rotation_euler = (0.872665, 0.174533, 0.523599)
bpy.context.view_layer.update()
